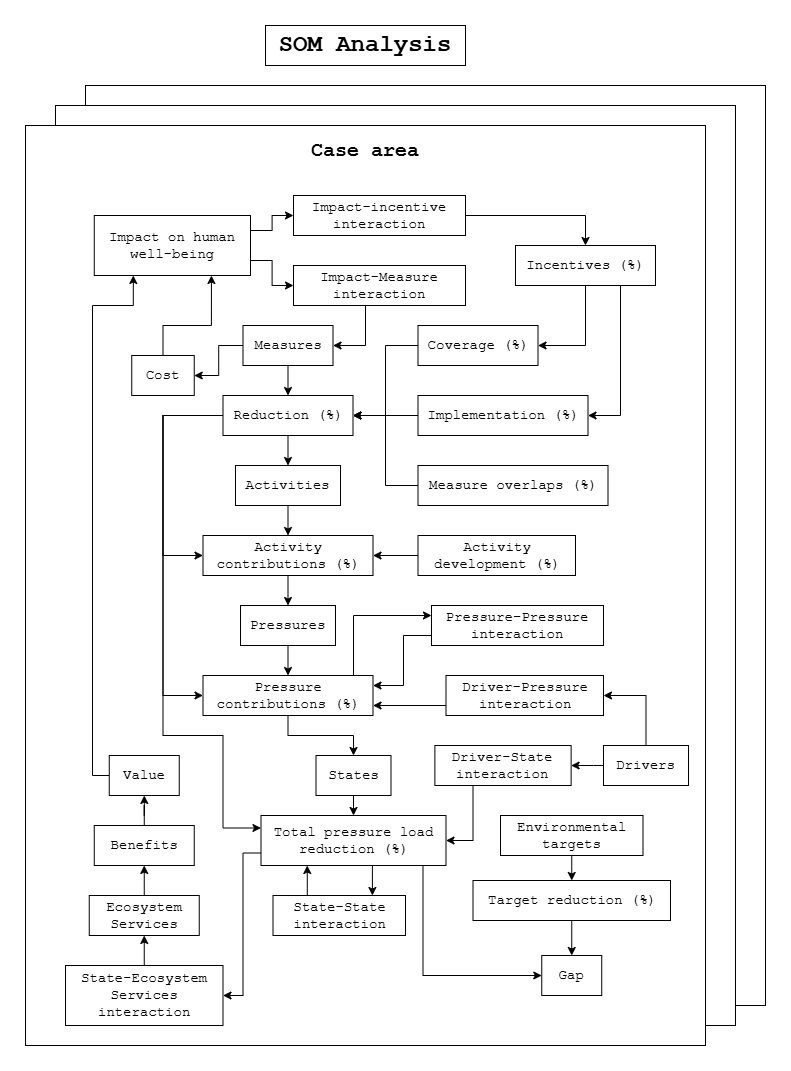

The diagram above was exported from draw.io. Its source (the exported page's mxGraphModel, read from the mxfile embedded in the PNG):
<mxGraphModel dx="2066" dy="1201" grid="1" gridSize="10" guides="1" tooltips="1" connect="1" arrows="1" fold="1" page="1" pageScale="1" pageWidth="850" pageHeight="1100" math="0" shadow="0">
  <root>
    <mxCell id="0" />
    <mxCell id="1" parent="0" />
    <mxCell id="4zX5x0C9pCpMhFKS00ah-3" value="" style="rounded=0;whiteSpace=wrap;html=1;" vertex="1" parent="1">
      <mxGeometry x="140" y="80" width="680" height="920" as="geometry" />
    </mxCell>
    <mxCell id="4zX5x0C9pCpMhFKS00ah-2" value="" style="rounded=0;whiteSpace=wrap;html=1;" vertex="1" parent="1">
      <mxGeometry x="110" y="100" width="680" height="920" as="geometry" />
    </mxCell>
    <mxCell id="4zX5x0C9pCpMhFKS00ah-1" value="" style="rounded=0;whiteSpace=wrap;html=1;" vertex="1" parent="1">
      <mxGeometry x="80" y="120" width="680" height="920" as="geometry" />
    </mxCell>
    <mxCell id="4zX5x0C9pCpMhFKS00ah-4" value="&lt;b&gt;&lt;font&gt;SOM Analysis&lt;/font&gt;&lt;/b&gt;" style="rounded=0;whiteSpace=wrap;html=1;fontFamily=Courier New;fontSize=24;" vertex="1" parent="1">
      <mxGeometry x="320" y="20" width="200" height="40" as="geometry" />
    </mxCell>
    <mxCell id="4zX5x0C9pCpMhFKS00ah-5" value="Case area" style="text;html=1;align=center;verticalAlign=middle;whiteSpace=wrap;rounded=0;fontSize=20;fontStyle=1;fontFamily=Courier New;" vertex="1" parent="1">
      <mxGeometry x="360" y="130" width="120" height="30" as="geometry" />
    </mxCell>
    <mxCell id="4zX5x0C9pCpMhFKS00ah-23" style="edgeStyle=orthogonalEdgeStyle;rounded=0;orthogonalLoop=1;jettySize=auto;html=1;exitX=0.5;exitY=1;exitDx=0;exitDy=0;entryX=0.5;entryY=0;entryDx=0;entryDy=0;" edge="1" parent="1" source="4zX5x0C9pCpMhFKS00ah-6" target="4zX5x0C9pCpMhFKS00ah-7">
      <mxGeometry relative="1" as="geometry" />
    </mxCell>
    <mxCell id="4zX5x0C9pCpMhFKS00ah-78" style="edgeStyle=orthogonalEdgeStyle;rounded=0;orthogonalLoop=1;jettySize=auto;html=1;exitX=0;exitY=0.5;exitDx=0;exitDy=0;entryX=1;entryY=0.5;entryDx=0;entryDy=0;" edge="1" parent="1" source="4zX5x0C9pCpMhFKS00ah-6" target="4zX5x0C9pCpMhFKS00ah-77">
      <mxGeometry relative="1" as="geometry" />
    </mxCell>
    <mxCell id="4zX5x0C9pCpMhFKS00ah-6" value="Measures" style="rounded=0;whiteSpace=wrap;html=1;fontFamily=Courier New;fontSize=14;" vertex="1" parent="1">
      <mxGeometry x="297.5" y="320" width="90" height="40" as="geometry" />
    </mxCell>
    <mxCell id="4zX5x0C9pCpMhFKS00ah-24" style="edgeStyle=orthogonalEdgeStyle;rounded=0;orthogonalLoop=1;jettySize=auto;html=1;exitX=0.5;exitY=1;exitDx=0;exitDy=0;entryX=0.5;entryY=0;entryDx=0;entryDy=0;" edge="1" parent="1" source="4zX5x0C9pCpMhFKS00ah-7" target="4zX5x0C9pCpMhFKS00ah-8">
      <mxGeometry relative="1" as="geometry" />
    </mxCell>
    <mxCell id="4zX5x0C9pCpMhFKS00ah-35" style="edgeStyle=orthogonalEdgeStyle;rounded=0;orthogonalLoop=1;jettySize=auto;html=1;exitX=0;exitY=0.5;exitDx=0;exitDy=0;entryX=0;entryY=0.5;entryDx=0;entryDy=0;" edge="1" parent="1" source="4zX5x0C9pCpMhFKS00ah-7" target="4zX5x0C9pCpMhFKS00ah-9">
      <mxGeometry relative="1" as="geometry">
        <Array as="points">
          <mxPoint x="217.5" y="410" />
          <mxPoint x="217.5" y="550" />
        </Array>
      </mxGeometry>
    </mxCell>
    <mxCell id="4zX5x0C9pCpMhFKS00ah-37" style="edgeStyle=orthogonalEdgeStyle;rounded=0;orthogonalLoop=1;jettySize=auto;html=1;exitX=0;exitY=0.5;exitDx=0;exitDy=0;entryX=0;entryY=0.5;entryDx=0;entryDy=0;" edge="1" parent="1" source="4zX5x0C9pCpMhFKS00ah-7" target="4zX5x0C9pCpMhFKS00ah-11">
      <mxGeometry relative="1" as="geometry">
        <Array as="points">
          <mxPoint x="217.5" y="410" />
          <mxPoint x="217.5" y="690" />
        </Array>
      </mxGeometry>
    </mxCell>
    <mxCell id="4zX5x0C9pCpMhFKS00ah-39" style="edgeStyle=orthogonalEdgeStyle;rounded=0;orthogonalLoop=1;jettySize=auto;html=1;exitX=0;exitY=0.5;exitDx=0;exitDy=0;entryX=0;entryY=0.25;entryDx=0;entryDy=0;" edge="1" parent="1" source="4zX5x0C9pCpMhFKS00ah-7" target="4zX5x0C9pCpMhFKS00ah-22">
      <mxGeometry relative="1" as="geometry">
        <Array as="points">
          <mxPoint x="217.5" y="410" />
          <mxPoint x="217.5" y="730" />
          <mxPoint x="277.5" y="730" />
          <mxPoint x="277.5" y="823" />
        </Array>
      </mxGeometry>
    </mxCell>
    <mxCell id="4zX5x0C9pCpMhFKS00ah-7" value="Reduction (%)" style="rounded=0;whiteSpace=wrap;html=1;fontFamily=Courier New;fontSize=14;" vertex="1" parent="1">
      <mxGeometry x="277.5" y="390" width="130" height="40" as="geometry" />
    </mxCell>
    <mxCell id="4zX5x0C9pCpMhFKS00ah-25" style="edgeStyle=orthogonalEdgeStyle;rounded=0;orthogonalLoop=1;jettySize=auto;html=1;exitX=0.5;exitY=1;exitDx=0;exitDy=0;entryX=0.5;entryY=0;entryDx=0;entryDy=0;" edge="1" parent="1" source="4zX5x0C9pCpMhFKS00ah-8" target="4zX5x0C9pCpMhFKS00ah-9">
      <mxGeometry relative="1" as="geometry" />
    </mxCell>
    <mxCell id="4zX5x0C9pCpMhFKS00ah-8" value="Activities" style="rounded=0;whiteSpace=wrap;html=1;fontFamily=Courier New;fontSize=14;" vertex="1" parent="1">
      <mxGeometry x="290" y="460" width="105" height="40" as="geometry" />
    </mxCell>
    <mxCell id="4zX5x0C9pCpMhFKS00ah-26" style="edgeStyle=orthogonalEdgeStyle;rounded=0;orthogonalLoop=1;jettySize=auto;html=1;exitX=0.5;exitY=1;exitDx=0;exitDy=0;entryX=0.5;entryY=0;entryDx=0;entryDy=0;" edge="1" parent="1" source="4zX5x0C9pCpMhFKS00ah-9" target="4zX5x0C9pCpMhFKS00ah-10">
      <mxGeometry relative="1" as="geometry" />
    </mxCell>
    <mxCell id="4zX5x0C9pCpMhFKS00ah-9" value="Activity contributions (%)" style="rounded=0;whiteSpace=wrap;html=1;fontFamily=Courier New;fontSize=14;" vertex="1" parent="1">
      <mxGeometry x="257.5" y="530" width="170" height="40" as="geometry" />
    </mxCell>
    <mxCell id="4zX5x0C9pCpMhFKS00ah-27" style="edgeStyle=orthogonalEdgeStyle;rounded=0;orthogonalLoop=1;jettySize=auto;html=1;exitX=0.5;exitY=1;exitDx=0;exitDy=0;entryX=0.5;entryY=0;entryDx=0;entryDy=0;" edge="1" parent="1" source="4zX5x0C9pCpMhFKS00ah-10" target="4zX5x0C9pCpMhFKS00ah-11">
      <mxGeometry relative="1" as="geometry" />
    </mxCell>
    <mxCell id="4zX5x0C9pCpMhFKS00ah-10" value="Pressures" style="rounded=0;whiteSpace=wrap;html=1;fontFamily=Courier New;fontSize=14;" vertex="1" parent="1">
      <mxGeometry x="295" y="600" width="95" height="40" as="geometry" />
    </mxCell>
    <mxCell id="4zX5x0C9pCpMhFKS00ah-28" style="edgeStyle=orthogonalEdgeStyle;rounded=0;orthogonalLoop=1;jettySize=auto;html=1;exitX=0.5;exitY=1;exitDx=0;exitDy=0;entryX=0.5;entryY=0;entryDx=0;entryDy=0;" edge="1" parent="1" source="4zX5x0C9pCpMhFKS00ah-11" target="4zX5x0C9pCpMhFKS00ah-12">
      <mxGeometry relative="1" as="geometry" />
    </mxCell>
    <mxCell id="4zX5x0C9pCpMhFKS00ah-50" style="edgeStyle=orthogonalEdgeStyle;rounded=0;orthogonalLoop=1;jettySize=auto;html=1;exitX=0.75;exitY=0;exitDx=0;exitDy=0;entryX=0;entryY=0.25;entryDx=0;entryDy=0;" edge="1" parent="1" source="4zX5x0C9pCpMhFKS00ah-11" target="4zX5x0C9pCpMhFKS00ah-44">
      <mxGeometry relative="1" as="geometry">
        <Array as="points">
          <mxPoint x="408" y="670" />
          <mxPoint x="408" y="610" />
        </Array>
      </mxGeometry>
    </mxCell>
    <mxCell id="4zX5x0C9pCpMhFKS00ah-11" value="Pressure contributions (%)" style="rounded=0;whiteSpace=wrap;html=1;fontFamily=Courier New;fontSize=14;" vertex="1" parent="1">
      <mxGeometry x="257.5" y="670" width="170" height="40" as="geometry" />
    </mxCell>
    <mxCell id="4zX5x0C9pCpMhFKS00ah-29" style="edgeStyle=orthogonalEdgeStyle;rounded=0;orthogonalLoop=1;jettySize=auto;html=1;exitX=0.5;exitY=1;exitDx=0;exitDy=0;entryX=0.5;entryY=0;entryDx=0;entryDy=0;" edge="1" parent="1" source="4zX5x0C9pCpMhFKS00ah-12" target="4zX5x0C9pCpMhFKS00ah-22">
      <mxGeometry relative="1" as="geometry" />
    </mxCell>
    <mxCell id="4zX5x0C9pCpMhFKS00ah-12" value="States" style="rounded=0;whiteSpace=wrap;html=1;fontFamily=Courier New;fontSize=14;" vertex="1" parent="1">
      <mxGeometry x="370.5" y="750" width="75" height="40" as="geometry" />
    </mxCell>
    <mxCell id="4zX5x0C9pCpMhFKS00ah-72" style="edgeStyle=orthogonalEdgeStyle;rounded=0;orthogonalLoop=1;jettySize=auto;html=1;exitX=0.5;exitY=1;exitDx=0;exitDy=0;entryX=0.5;entryY=0;entryDx=0;entryDy=0;" edge="1" parent="1" source="4zX5x0C9pCpMhFKS00ah-13" target="4zX5x0C9pCpMhFKS00ah-30">
      <mxGeometry relative="1" as="geometry" />
    </mxCell>
    <mxCell id="4zX5x0C9pCpMhFKS00ah-13" value="Target reduction (%)" style="rounded=0;whiteSpace=wrap;html=1;fontFamily=Courier New;fontSize=14;" vertex="1" parent="1">
      <mxGeometry x="527.5" y="875" width="197.5" height="40" as="geometry" />
    </mxCell>
    <mxCell id="4zX5x0C9pCpMhFKS00ah-18" style="edgeStyle=orthogonalEdgeStyle;rounded=0;orthogonalLoop=1;jettySize=auto;html=1;exitX=0;exitY=0.5;exitDx=0;exitDy=0;entryX=1;entryY=0.5;entryDx=0;entryDy=0;" edge="1" parent="1" source="4zX5x0C9pCpMhFKS00ah-14" target="4zX5x0C9pCpMhFKS00ah-7">
      <mxGeometry relative="1" as="geometry" />
    </mxCell>
    <mxCell id="4zX5x0C9pCpMhFKS00ah-14" value="Coverage (%)" style="rounded=0;whiteSpace=wrap;html=1;fontFamily=Courier New;fontSize=14;" vertex="1" parent="1">
      <mxGeometry x="472.5" y="320" width="120" height="40" as="geometry" />
    </mxCell>
    <mxCell id="4zX5x0C9pCpMhFKS00ah-20" style="edgeStyle=orthogonalEdgeStyle;rounded=0;orthogonalLoop=1;jettySize=auto;html=1;exitX=0;exitY=0.5;exitDx=0;exitDy=0;entryX=1;entryY=0.5;entryDx=0;entryDy=0;" edge="1" parent="1" source="4zX5x0C9pCpMhFKS00ah-15" target="4zX5x0C9pCpMhFKS00ah-7">
      <mxGeometry relative="1" as="geometry" />
    </mxCell>
    <mxCell id="4zX5x0C9pCpMhFKS00ah-15" value="Measure overlaps (%)" style="rounded=0;whiteSpace=wrap;html=1;fontFamily=Courier New;fontSize=14;" vertex="1" parent="1">
      <mxGeometry x="472.5" y="460" width="190" height="40" as="geometry" />
    </mxCell>
    <mxCell id="4zX5x0C9pCpMhFKS00ah-19" style="edgeStyle=orthogonalEdgeStyle;rounded=0;orthogonalLoop=1;jettySize=auto;html=1;exitX=0;exitY=0.5;exitDx=0;exitDy=0;entryX=1;entryY=0.5;entryDx=0;entryDy=0;" edge="1" parent="1" source="4zX5x0C9pCpMhFKS00ah-16" target="4zX5x0C9pCpMhFKS00ah-7">
      <mxGeometry relative="1" as="geometry">
        <mxPoint x="210" y="270" as="targetPoint" />
      </mxGeometry>
    </mxCell>
    <mxCell id="4zX5x0C9pCpMhFKS00ah-16" value="Implementation (%)" style="rounded=0;whiteSpace=wrap;html=1;fontFamily=Courier New;fontSize=14;" vertex="1" parent="1">
      <mxGeometry x="472.5" y="390" width="170" height="40" as="geometry" />
    </mxCell>
    <mxCell id="4zX5x0C9pCpMhFKS00ah-21" style="edgeStyle=orthogonalEdgeStyle;rounded=0;orthogonalLoop=1;jettySize=auto;html=1;entryX=1;entryY=0.5;entryDx=0;entryDy=0;" edge="1" parent="1" source="4zX5x0C9pCpMhFKS00ah-17" target="4zX5x0C9pCpMhFKS00ah-9">
      <mxGeometry relative="1" as="geometry" />
    </mxCell>
    <mxCell id="4zX5x0C9pCpMhFKS00ah-17" value="Activity development (%)" style="rounded=0;whiteSpace=wrap;html=1;fontFamily=Courier New;fontSize=14;" vertex="1" parent="1">
      <mxGeometry x="472.5" y="530" width="157.5" height="40" as="geometry" />
    </mxCell>
    <mxCell id="4zX5x0C9pCpMhFKS00ah-62" style="edgeStyle=orthogonalEdgeStyle;rounded=0;orthogonalLoop=1;jettySize=auto;html=1;exitX=0.75;exitY=1;exitDx=0;exitDy=0;entryX=0;entryY=0.5;entryDx=0;entryDy=0;" edge="1" parent="1" source="4zX5x0C9pCpMhFKS00ah-22" target="4zX5x0C9pCpMhFKS00ah-30">
      <mxGeometry relative="1" as="geometry">
        <Array as="points">
          <mxPoint x="477.5" y="860" />
          <mxPoint x="477.5" y="970" />
        </Array>
      </mxGeometry>
    </mxCell>
    <mxCell id="4zX5x0C9pCpMhFKS00ah-66" style="edgeStyle=orthogonalEdgeStyle;rounded=0;orthogonalLoop=1;jettySize=auto;html=1;exitX=0;exitY=0.75;exitDx=0;exitDy=0;entryX=1;entryY=0.5;entryDx=0;entryDy=0;" edge="1" parent="1" source="4zX5x0C9pCpMhFKS00ah-22" target="4zX5x0C9pCpMhFKS00ah-51">
      <mxGeometry relative="1" as="geometry">
        <Array as="points">
          <mxPoint x="297.5" y="847" />
          <mxPoint x="297.5" y="990" />
        </Array>
      </mxGeometry>
    </mxCell>
    <mxCell id="4zX5x0C9pCpMhFKS00ah-70" style="edgeStyle=orthogonalEdgeStyle;rounded=0;orthogonalLoop=1;jettySize=auto;html=1;exitX=0.5;exitY=1;exitDx=0;exitDy=0;entryX=0.75;entryY=0;entryDx=0;entryDy=0;" edge="1" parent="1" source="4zX5x0C9pCpMhFKS00ah-22" target="4zX5x0C9pCpMhFKS00ah-52">
      <mxGeometry relative="1" as="geometry" />
    </mxCell>
    <mxCell id="4zX5x0C9pCpMhFKS00ah-22" value="Total pressure load reduction (%)" style="rounded=0;whiteSpace=wrap;html=1;fontFamily=Courier New;fontSize=14;" vertex="1" parent="1">
      <mxGeometry x="315.5" y="810" width="185" height="50" as="geometry" />
    </mxCell>
    <mxCell id="4zX5x0C9pCpMhFKS00ah-30" value="Gap" style="rounded=0;whiteSpace=wrap;html=1;fontFamily=Courier New;fontSize=14;" vertex="1" parent="1">
      <mxGeometry x="596.25" y="950" width="60" height="40" as="geometry" />
    </mxCell>
    <mxCell id="4zX5x0C9pCpMhFKS00ah-34" style="edgeStyle=orthogonalEdgeStyle;rounded=0;orthogonalLoop=1;jettySize=auto;html=1;exitX=0.5;exitY=1;exitDx=0;exitDy=0;entryX=0.5;entryY=0;entryDx=0;entryDy=0;" edge="1" parent="1" source="4zX5x0C9pCpMhFKS00ah-33" target="4zX5x0C9pCpMhFKS00ah-13">
      <mxGeometry relative="1" as="geometry" />
    </mxCell>
    <mxCell id="4zX5x0C9pCpMhFKS00ah-33" value="Environmental targets" style="rounded=0;whiteSpace=wrap;html=1;fontFamily=Courier New;fontSize=14;" vertex="1" parent="1">
      <mxGeometry x="555" y="810" width="142.5" height="40" as="geometry" />
    </mxCell>
    <mxCell id="4zX5x0C9pCpMhFKS00ah-88" style="edgeStyle=orthogonalEdgeStyle;rounded=0;orthogonalLoop=1;jettySize=auto;html=1;exitX=0.5;exitY=1;exitDx=0;exitDy=0;entryX=1;entryY=0.5;entryDx=0;entryDy=0;" edge="1" parent="1" source="4zX5x0C9pCpMhFKS00ah-40" target="4zX5x0C9pCpMhFKS00ah-14">
      <mxGeometry relative="1" as="geometry" />
    </mxCell>
    <mxCell id="4zX5x0C9pCpMhFKS00ah-89" style="edgeStyle=orthogonalEdgeStyle;rounded=0;orthogonalLoop=1;jettySize=auto;html=1;exitX=0.75;exitY=1;exitDx=0;exitDy=0;entryX=1;entryY=0.5;entryDx=0;entryDy=0;" edge="1" parent="1" source="4zX5x0C9pCpMhFKS00ah-40" target="4zX5x0C9pCpMhFKS00ah-16">
      <mxGeometry relative="1" as="geometry" />
    </mxCell>
    <mxCell id="4zX5x0C9pCpMhFKS00ah-40" value="Incentives (%)" style="rounded=0;whiteSpace=wrap;html=1;fontFamily=Courier New;fontSize=14;" vertex="1" parent="1">
      <mxGeometry x="570" y="240" width="140" height="40" as="geometry" />
    </mxCell>
    <mxCell id="4zX5x0C9pCpMhFKS00ah-45" style="edgeStyle=orthogonalEdgeStyle;rounded=0;orthogonalLoop=1;jettySize=auto;html=1;entryX=1;entryY=0.5;entryDx=0;entryDy=0;exitX=0.5;exitY=0;exitDx=0;exitDy=0;" edge="1" parent="1" source="4zX5x0C9pCpMhFKS00ah-41" target="4zX5x0C9pCpMhFKS00ah-42">
      <mxGeometry relative="1" as="geometry" />
    </mxCell>
    <mxCell id="4zX5x0C9pCpMhFKS00ah-46" style="edgeStyle=orthogonalEdgeStyle;rounded=0;orthogonalLoop=1;jettySize=auto;html=1;exitX=0;exitY=0.5;exitDx=0;exitDy=0;entryX=1;entryY=0.5;entryDx=0;entryDy=0;" edge="1" parent="1" source="4zX5x0C9pCpMhFKS00ah-41" target="4zX5x0C9pCpMhFKS00ah-43">
      <mxGeometry relative="1" as="geometry">
        <Array as="points">
          <mxPoint x="648" y="760" />
          <mxPoint x="648" y="760" />
        </Array>
      </mxGeometry>
    </mxCell>
    <mxCell id="4zX5x0C9pCpMhFKS00ah-41" value="Drivers" style="rounded=0;whiteSpace=wrap;html=1;fontFamily=Courier New;fontSize=14;" vertex="1" parent="1">
      <mxGeometry x="658" y="740" width="85" height="40" as="geometry" />
    </mxCell>
    <mxCell id="4zX5x0C9pCpMhFKS00ah-47" style="edgeStyle=orthogonalEdgeStyle;rounded=0;orthogonalLoop=1;jettySize=auto;html=1;exitX=0;exitY=0.75;exitDx=0;exitDy=0;entryX=1;entryY=0.75;entryDx=0;entryDy=0;" edge="1" parent="1" source="4zX5x0C9pCpMhFKS00ah-42" target="4zX5x0C9pCpMhFKS00ah-11">
      <mxGeometry relative="1" as="geometry">
        <Array as="points" />
      </mxGeometry>
    </mxCell>
    <mxCell id="4zX5x0C9pCpMhFKS00ah-42" value="Driver-Pressure interaction" style="rounded=0;whiteSpace=wrap;html=1;fontFamily=Courier New;fontSize=14;" vertex="1" parent="1">
      <mxGeometry x="500.5" y="670" width="157.5" height="40" as="geometry" />
    </mxCell>
    <mxCell id="4zX5x0C9pCpMhFKS00ah-48" style="edgeStyle=orthogonalEdgeStyle;rounded=0;orthogonalLoop=1;jettySize=auto;html=1;entryX=1;entryY=0.5;entryDx=0;entryDy=0;" edge="1" parent="1" source="4zX5x0C9pCpMhFKS00ah-43" target="4zX5x0C9pCpMhFKS00ah-22">
      <mxGeometry relative="1" as="geometry">
        <Array as="points">
          <mxPoint x="527.5" y="835" />
        </Array>
      </mxGeometry>
    </mxCell>
    <mxCell id="4zX5x0C9pCpMhFKS00ah-43" value="Driver-State interaction" style="rounded=0;whiteSpace=wrap;html=1;fontFamily=Courier New;fontSize=14;" vertex="1" parent="1">
      <mxGeometry x="489.38" y="740" width="136.25" height="40" as="geometry" />
    </mxCell>
    <mxCell id="4zX5x0C9pCpMhFKS00ah-49" style="edgeStyle=orthogonalEdgeStyle;rounded=0;orthogonalLoop=1;jettySize=auto;html=1;entryX=1;entryY=0.25;entryDx=0;entryDy=0;exitX=0;exitY=0.5;exitDx=0;exitDy=0;" edge="1" parent="1" source="4zX5x0C9pCpMhFKS00ah-44" target="4zX5x0C9pCpMhFKS00ah-11">
      <mxGeometry relative="1" as="geometry">
        <Array as="points">
          <mxPoint x="486" y="630" />
          <mxPoint x="458" y="630" />
          <mxPoint x="458" y="680" />
        </Array>
      </mxGeometry>
    </mxCell>
    <mxCell id="4zX5x0C9pCpMhFKS00ah-44" value="Pressure-Pressure interaction" style="rounded=0;whiteSpace=wrap;html=1;fontFamily=Courier New;fontSize=14;" vertex="1" parent="1">
      <mxGeometry x="486" y="600" width="172" height="40" as="geometry" />
    </mxCell>
    <mxCell id="4zX5x0C9pCpMhFKS00ah-59" style="edgeStyle=orthogonalEdgeStyle;rounded=0;orthogonalLoop=1;jettySize=auto;html=1;exitX=0.5;exitY=0;exitDx=0;exitDy=0;entryX=0.5;entryY=1;entryDx=0;entryDy=0;" edge="1" parent="1" source="4zX5x0C9pCpMhFKS00ah-51" target="4zX5x0C9pCpMhFKS00ah-58">
      <mxGeometry relative="1" as="geometry" />
    </mxCell>
    <mxCell id="4zX5x0C9pCpMhFKS00ah-51" value="State-Ecosystem Services interaction" style="rounded=0;whiteSpace=wrap;html=1;fontFamily=Courier New;fontSize=14;" vertex="1" parent="1">
      <mxGeometry x="120" y="960" width="157.5" height="60" as="geometry" />
    </mxCell>
    <mxCell id="4zX5x0C9pCpMhFKS00ah-71" style="edgeStyle=orthogonalEdgeStyle;rounded=0;orthogonalLoop=1;jettySize=auto;html=1;exitX=0.25;exitY=0;exitDx=0;exitDy=0;entryX=0.25;entryY=1;entryDx=0;entryDy=0;" edge="1" parent="1" source="4zX5x0C9pCpMhFKS00ah-52" target="4zX5x0C9pCpMhFKS00ah-22">
      <mxGeometry relative="1" as="geometry" />
    </mxCell>
    <mxCell id="4zX5x0C9pCpMhFKS00ah-52" value="State-State interaction" style="rounded=0;whiteSpace=wrap;html=1;fontFamily=Courier New;fontSize=14;" vertex="1" parent="1">
      <mxGeometry x="327.5" y="890" width="132.5" height="40" as="geometry" />
    </mxCell>
    <mxCell id="4zX5x0C9pCpMhFKS00ah-73" style="edgeStyle=orthogonalEdgeStyle;rounded=0;orthogonalLoop=1;jettySize=auto;html=1;exitX=0.5;exitY=0;exitDx=0;exitDy=0;entryX=0.5;entryY=1;entryDx=0;entryDy=0;" edge="1" parent="1" source="4zX5x0C9pCpMhFKS00ah-58" target="4zX5x0C9pCpMhFKS00ah-60">
      <mxGeometry relative="1" as="geometry" />
    </mxCell>
    <mxCell id="4zX5x0C9pCpMhFKS00ah-58" value="Ecosystem Services" style="rounded=0;whiteSpace=wrap;html=1;fontFamily=Courier New;fontSize=14;" vertex="1" parent="1">
      <mxGeometry x="143.75" y="890" width="110" height="40" as="geometry" />
    </mxCell>
    <mxCell id="4zX5x0C9pCpMhFKS00ah-74" style="edgeStyle=orthogonalEdgeStyle;rounded=0;orthogonalLoop=1;jettySize=auto;html=1;exitX=0.5;exitY=0;exitDx=0;exitDy=0;" edge="1" parent="1" source="4zX5x0C9pCpMhFKS00ah-60" target="4zX5x0C9pCpMhFKS00ah-61">
      <mxGeometry relative="1" as="geometry" />
    </mxCell>
    <mxCell id="4zX5x0C9pCpMhFKS00ah-60" value="Benefits" style="rounded=0;whiteSpace=wrap;html=1;fontFamily=Courier New;fontSize=14;" vertex="1" parent="1">
      <mxGeometry x="148.75" y="820" width="100" height="40" as="geometry" />
    </mxCell>
    <mxCell id="4zX5x0C9pCpMhFKS00ah-80" style="edgeStyle=orthogonalEdgeStyle;rounded=0;orthogonalLoop=1;jettySize=auto;html=1;exitX=0;exitY=0.5;exitDx=0;exitDy=0;entryX=0.25;entryY=1;entryDx=0;entryDy=0;" edge="1" parent="1" source="4zX5x0C9pCpMhFKS00ah-61" target="4zX5x0C9pCpMhFKS00ah-75">
      <mxGeometry relative="1" as="geometry">
        <Array as="points">
          <mxPoint x="147" y="770" />
          <mxPoint x="147" y="300" />
          <mxPoint x="188" y="300" />
        </Array>
      </mxGeometry>
    </mxCell>
    <mxCell id="4zX5x0C9pCpMhFKS00ah-61" value="Value" style="rounded=0;whiteSpace=wrap;html=1;fontFamily=Courier New;fontSize=14;" vertex="1" parent="1">
      <mxGeometry x="163.75" y="750" width="70" height="40" as="geometry" />
    </mxCell>
    <mxCell id="4zX5x0C9pCpMhFKS00ah-85" style="edgeStyle=orthogonalEdgeStyle;rounded=0;orthogonalLoop=1;jettySize=auto;html=1;exitX=1;exitY=0.25;exitDx=0;exitDy=0;entryX=0;entryY=0.5;entryDx=0;entryDy=0;" edge="1" parent="1" source="4zX5x0C9pCpMhFKS00ah-75" target="4zX5x0C9pCpMhFKS00ah-82">
      <mxGeometry relative="1" as="geometry" />
    </mxCell>
    <mxCell id="4zX5x0C9pCpMhFKS00ah-87" style="edgeStyle=orthogonalEdgeStyle;rounded=0;orthogonalLoop=1;jettySize=auto;html=1;exitX=1;exitY=0.75;exitDx=0;exitDy=0;entryX=0;entryY=0.5;entryDx=0;entryDy=0;" edge="1" parent="1" source="4zX5x0C9pCpMhFKS00ah-75" target="4zX5x0C9pCpMhFKS00ah-81">
      <mxGeometry relative="1" as="geometry" />
    </mxCell>
    <mxCell id="4zX5x0C9pCpMhFKS00ah-75" value="Impact on human well-being" style="rounded=0;whiteSpace=wrap;html=1;fontFamily=Courier New;fontSize=14;" vertex="1" parent="1">
      <mxGeometry x="148.75" y="210" width="156.25" height="60" as="geometry" />
    </mxCell>
    <mxCell id="4zX5x0C9pCpMhFKS00ah-79" style="edgeStyle=orthogonalEdgeStyle;rounded=0;orthogonalLoop=1;jettySize=auto;html=1;exitX=0.5;exitY=0;exitDx=0;exitDy=0;entryX=0.75;entryY=1;entryDx=0;entryDy=0;" edge="1" parent="1" source="4zX5x0C9pCpMhFKS00ah-77" target="4zX5x0C9pCpMhFKS00ah-75">
      <mxGeometry relative="1" as="geometry">
        <Array as="points">
          <mxPoint x="218" y="320" />
          <mxPoint x="266" y="320" />
        </Array>
      </mxGeometry>
    </mxCell>
    <mxCell id="4zX5x0C9pCpMhFKS00ah-77" value="Cost" style="rounded=0;whiteSpace=wrap;html=1;fontFamily=Courier New;fontSize=14;" vertex="1" parent="1">
      <mxGeometry x="186.25" y="350" width="62.5" height="40" as="geometry" />
    </mxCell>
    <mxCell id="4zX5x0C9pCpMhFKS00ah-84" style="edgeStyle=orthogonalEdgeStyle;rounded=0;orthogonalLoop=1;jettySize=auto;html=1;exitX=0.5;exitY=1;exitDx=0;exitDy=0;entryX=1;entryY=0.5;entryDx=0;entryDy=0;" edge="1" parent="1" source="4zX5x0C9pCpMhFKS00ah-81" target="4zX5x0C9pCpMhFKS00ah-6">
      <mxGeometry relative="1" as="geometry">
        <Array as="points">
          <mxPoint x="420" y="290" />
          <mxPoint x="420" y="340" />
        </Array>
      </mxGeometry>
    </mxCell>
    <mxCell id="4zX5x0C9pCpMhFKS00ah-81" value="Impact-Measure interaction" style="rounded=0;whiteSpace=wrap;html=1;fontFamily=Courier New;fontSize=14;" vertex="1" parent="1">
      <mxGeometry x="348" y="260" width="172" height="40" as="geometry" />
    </mxCell>
    <mxCell id="4zX5x0C9pCpMhFKS00ah-86" style="edgeStyle=orthogonalEdgeStyle;rounded=0;orthogonalLoop=1;jettySize=auto;html=1;exitX=1;exitY=0.5;exitDx=0;exitDy=0;entryX=0.5;entryY=0;entryDx=0;entryDy=0;" edge="1" parent="1" source="4zX5x0C9pCpMhFKS00ah-82" target="4zX5x0C9pCpMhFKS00ah-40">
      <mxGeometry relative="1" as="geometry" />
    </mxCell>
    <mxCell id="4zX5x0C9pCpMhFKS00ah-82" value="Impact-incentive interaction" style="rounded=0;whiteSpace=wrap;html=1;fontFamily=Courier New;fontSize=14;" vertex="1" parent="1">
      <mxGeometry x="348" y="190" width="172" height="40" as="geometry" />
    </mxCell>
  </root>
</mxGraphModel>